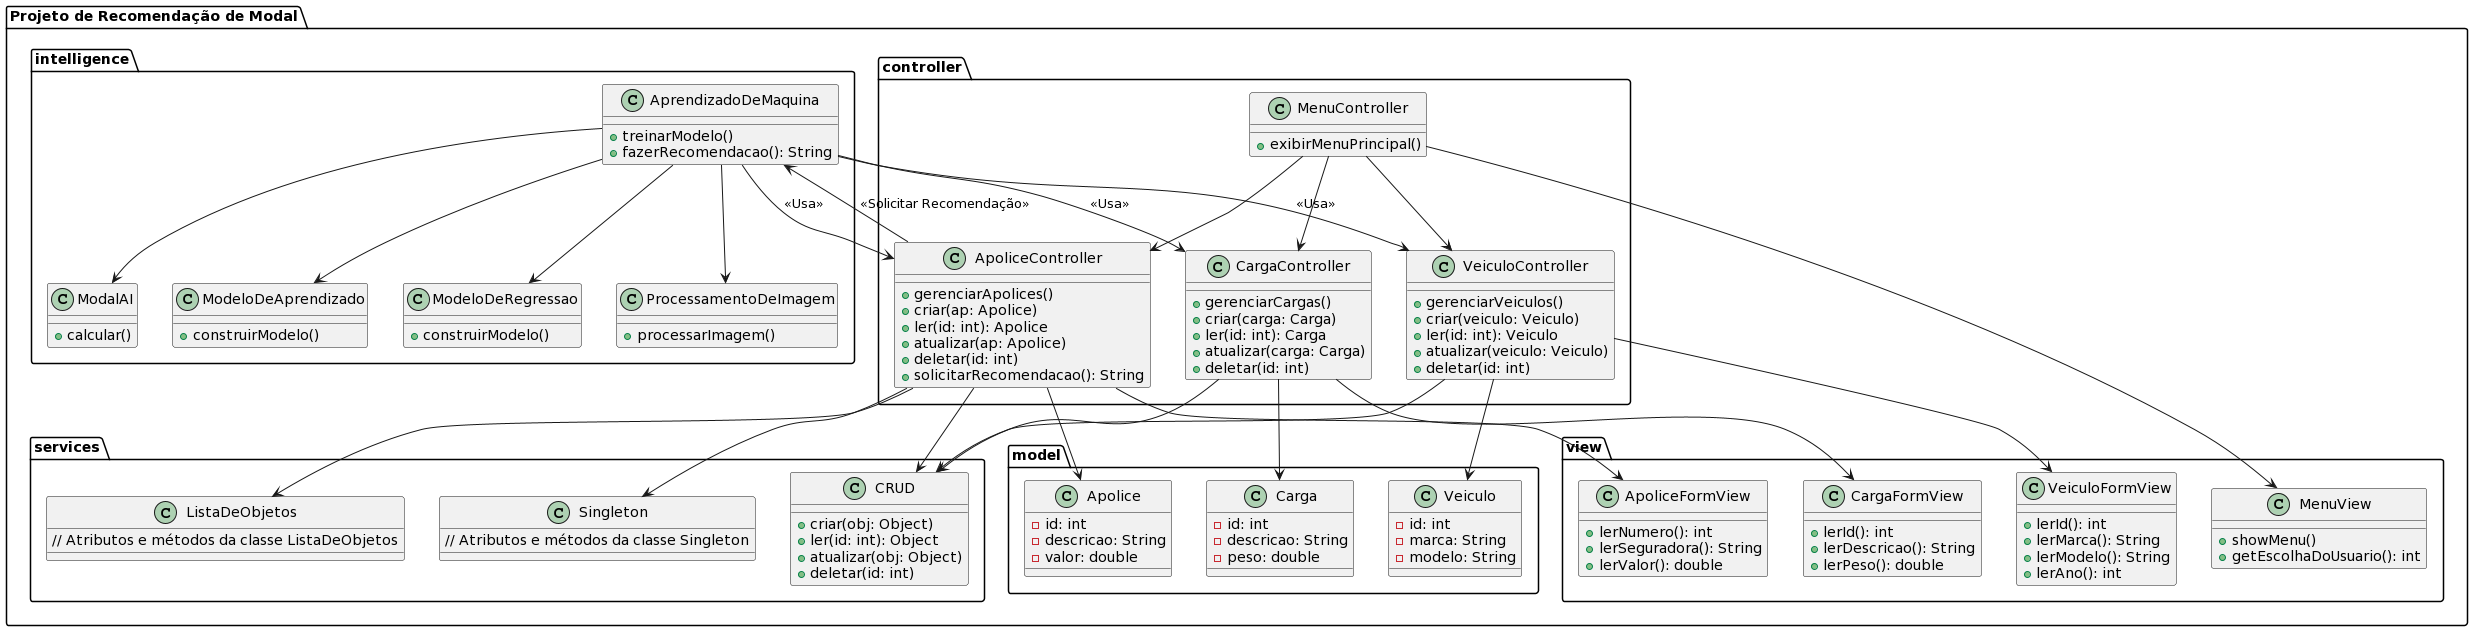

The diagram above was rendered by PlantUML. Its source (embedded in the PNG):
@startuml
!define SPRITESURL https://raw.githubusercontent.com/rabelenda/C4-PlantUML/v8.0/sprites
!define A [[$SPRITESURL/person.png]]
!define C [[$SPRITESURL/cloud.png]]
!define E [[$SPRITESURL/database.png]]
!define D [[$SPRITESURL/display.png]]
!define H [[$SPRITESURL/hexagonal.png]]
!define O [[$SPRITESURL/office.png]]
!define W [[$SPRITESURL/web.png]]

package "Projeto de Recomendação de Modal" {

    package "controller" {
        class ApoliceController {
            +gerenciarApolices()
            +criar(ap: Apolice)
            +ler(id: int): Apolice
            +atualizar(ap: Apolice)
            +deletar(id: int)
            +solicitarRecomendacao(): String
        }
        class CargaController {
            +gerenciarCargas()
            +criar(carga: Carga)
            +ler(id: int): Carga
            +atualizar(carga: Carga)
            +deletar(id: int)
        }
        class MenuController {
            +exibirMenuPrincipal()
        }
        class VeiculoController {
            +gerenciarVeiculos()
            +criar(veiculo: Veiculo)
            +ler(id: int): Veiculo
            +atualizar(veiculo: Veiculo)
            +deletar(id: int)
        }
    }
    
    package "model" {
        class Apolice {
            -id: int
            -descricao: String
            -valor: double
        }
        class Carga {
            -id: int
            -descricao: String
            -peso: double
        }
        class Veiculo {
            -id: int
            -marca: String
            -modelo: String
        }
    }
    
    package "services" {
        class CRUD {
            +criar(obj: Object)
            +ler(id: int): Object
            +atualizar(obj: Object)
            +deletar(id: int)
        }
        
        class ListaDeObjetos {
            // Atributos e métodos da classe ListaDeObjetos
        }
        
        class Singleton {
            // Atributos e métodos da classe Singleton
        }
    }
    
    package "view" {
        class ApoliceFormView {
            +lerNumero(): int
            +lerSeguradora(): String
            +lerValor(): double
        }
        class CargaFormView {
            +lerId(): int
            +lerDescricao(): String
            +lerPeso(): double
        }
        class MenuView {
            +showMenu()
            +getEscolhaDoUsuario(): int
        }
        class VeiculoFormView {
            +lerId(): int
            +lerMarca(): String
            +lerModelo(): String
            +lerAno(): int
        }
    }
    
    package "intelligence" {
        class AprendizadoDeMaquina {
            +treinarModelo()
            +fazerRecomendacao(): String
        }
        class ModalAI {
            +calcular()
        }
        class ModeloDeAprendizado {
            +construirModelo()
        }
        class ModeloDeRegressao {
            +construirModelo()
        }
        class ProcessamentoDeImagem {
            +processarImagem()
        }
    }
    
    ApoliceController --> CRUD
    CargaController --> CRUD
    VeiculoController --> CRUD
    MenuController --> ApoliceController
    MenuController --> CargaController
    MenuController --> VeiculoController
    AprendizadoDeMaquina --> ModalAI
    AprendizadoDeMaquina --> ModeloDeAprendizado
    AprendizadoDeMaquina --> ModeloDeRegressao
    AprendizadoDeMaquina --> ProcessamentoDeImagem
    ApoliceController --> Apolice
    CargaController --> Carga
    VeiculoController --> Veiculo
    ApoliceController --> ApoliceFormView
    CargaController --> CargaFormView
    VeiculoController --> VeiculoFormView
    MenuController --> MenuView
    ApoliceController --> AprendizadoDeMaquina: <<Solicitar Recomendação>>
    AprendizadoDeMaquina --> ApoliceController: <<Usa>>
    AprendizadoDeMaquina --> CargaController: <<Usa>>
    AprendizadoDeMaquina --> VeiculoController: <<Usa>>
    ApoliceController --> ListaDeObjetos
    ApoliceController --> Singleton
}
@enduml